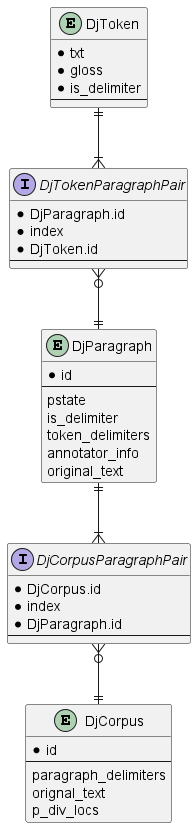

The diagram above was rendered by PlantUML. Its source (embedded in the PNG):
@startuml

entity DjToken {
	* txt
	* gloss
	* is_delimiter
	--
}

entity DjParagraph {
	* id
	--
	pstate
	is_delimiter
	token_delimiters
	annotator_info
	original_text
}

interface DjTokenParagraphPair {
	* DjParagraph.id
	* index
	* DjToken.id
	--
}
DjToken ||--|{ DjTokenParagraphPair
DjTokenParagraphPair }o--|| DjParagraph

entity DjCorpus {
	* id
	--
	paragraph_delimiters
	orignal_text
	p_div_locs
}

interface DjCorpusParagraphPair {
	* DjCorpus.id
	* index
	* DjParagraph.id
	--
}
DjParagraph ||--|{ DjCorpusParagraphPair
DjCorpusParagraphPair }o--|| DjCorpus

@enduml